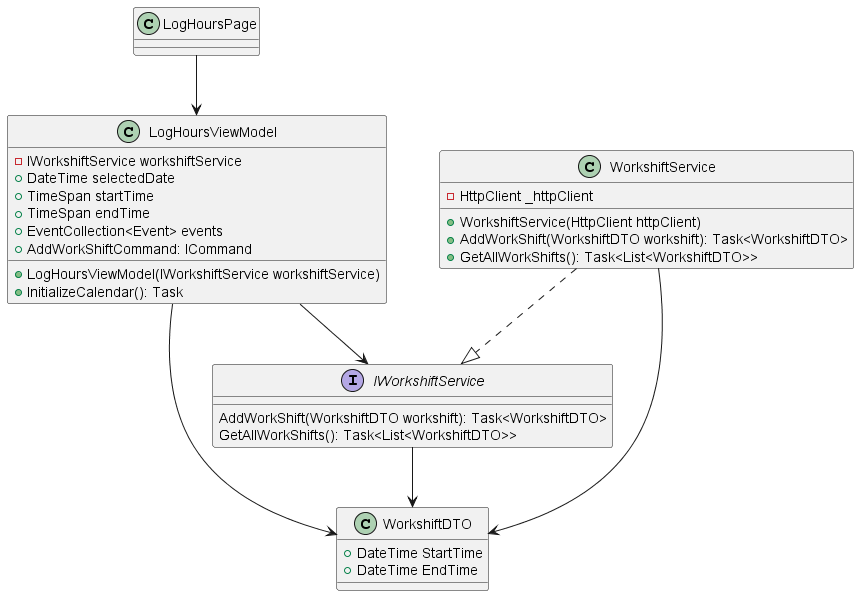

The diagram above was rendered by PlantUML. Its source (embedded in the PNG):
@startuml

interface IWorkshiftService
{
AddWorkShift(WorkshiftDTO workshift): Task<WorkshiftDTO>
GetAllWorkShifts(): Task<List<WorkshiftDTO>>
}
class LogHoursPage
{ 
}

class LogHoursViewModel
{
 - IWorkshiftService workshiftService
 + DateTime selectedDate
 + TimeSpan startTime
 + TimeSpan endTime
 + EventCollection<Event> events
 + LogHoursViewModel(IWorkshiftService workshiftService)
 + InitializeCalendar(): Task
 + AddWorkShiftCommand: ICommand
}

class WorkshiftDTO
{
 + DateTime StartTime
 + DateTime EndTime
}

LogHoursViewModel --> IWorkshiftService

class WorkshiftService {
    - HttpClient _httpClient
    + WorkshiftService(HttpClient httpClient)
    + AddWorkShift(WorkshiftDTO workshift): Task<WorkshiftDTO> 
    + GetAllWorkShifts(): Task<List<WorkshiftDTO>> 
}


WorkshiftService --> WorkshiftDTO
IWorkshiftService --> WorkshiftDTO
LogHoursViewModel --> WorkshiftDTO
WorkshiftService ..|> IWorkshiftService

LogHoursPage --> LogHoursViewModel


@enduml